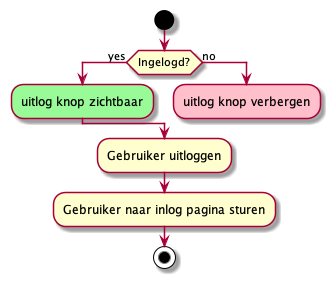

The diagram above was rendered by PlantUML. Its source (embedded in the PNG):
@startuml Uitloggen
start
if (Ingelogd?) then (yes)
    #palegreen:uitlog knop zichtbaar;
else (no)
    #pink:uitlog knop verbergen;
    kill
endif
:Gebruiker uitloggen;
:Gebruiker naar inlog pagina sturen;
stop
@enduml